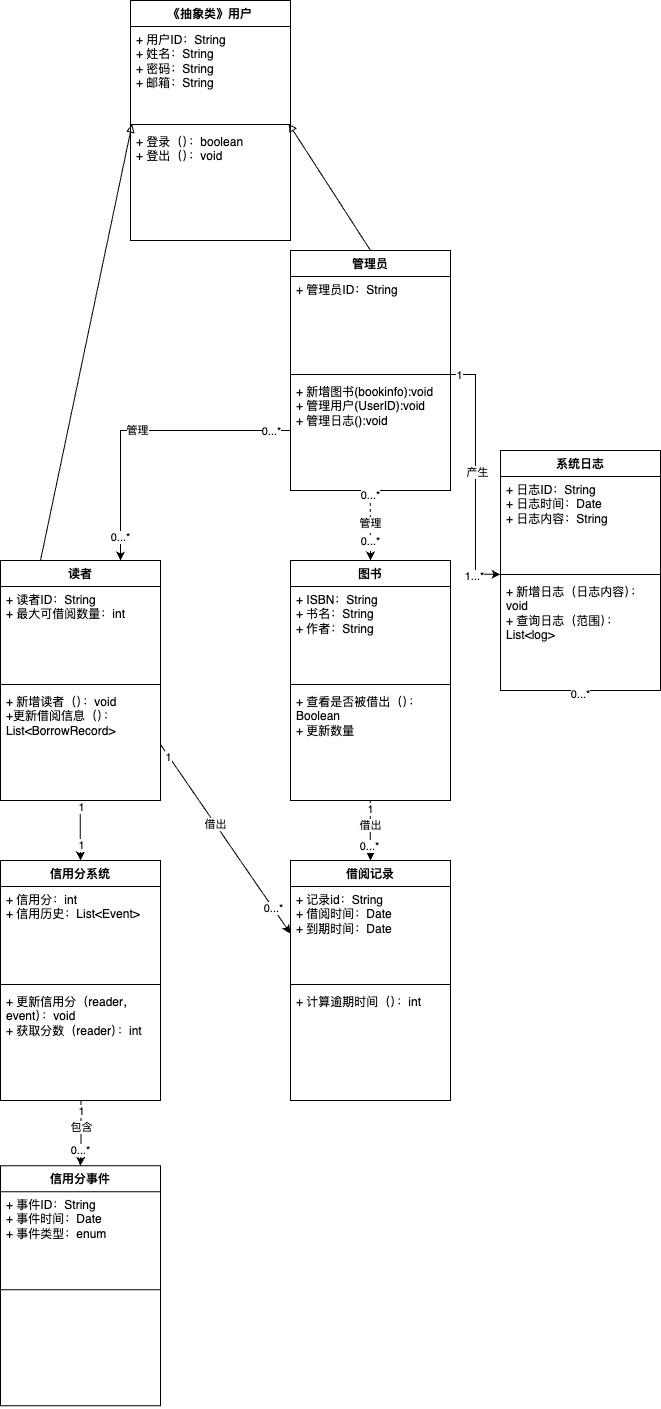

The diagram above was exported from draw.io. Its source (the exported page's mxGraphModel, read from the mxfile embedded in the PNG):
<mxGraphModel dx="2036" dy="1386" grid="1" gridSize="10" guides="1" tooltips="1" connect="1" arrows="1" fold="1" page="1" pageScale="1" pageWidth="827" pageHeight="1169" math="0" shadow="0">
  <root>
    <mxCell id="0" />
    <mxCell id="1" parent="0" />
    <mxCell id="KIFwEST2O0FUBY1d8GDg-71" value="《抽象类》用户" style="swimlane;fontStyle=1;align=center;verticalAlign=top;childLayout=stackLayout;horizontal=1;startSize=26;horizontalStack=0;resizeParent=1;resizeParentMax=0;resizeLast=0;collapsible=1;marginBottom=0;whiteSpace=wrap;html=1;" vertex="1" parent="1">
      <mxGeometry x="280" y="80" width="160" height="240" as="geometry" />
    </mxCell>
    <mxCell id="KIFwEST2O0FUBY1d8GDg-72" value="+ 用户ID：String&lt;div&gt;+ 姓名：String&lt;/div&gt;&lt;div&gt;+ 密码：String&lt;/div&gt;&lt;div&gt;+ 邮箱：String&lt;/div&gt;" style="text;strokeColor=none;fillColor=none;align=left;verticalAlign=top;spacingLeft=4;spacingRight=4;overflow=hidden;rotatable=0;points=[[0,0.5],[1,0.5]];portConstraint=eastwest;whiteSpace=wrap;html=1;" vertex="1" parent="KIFwEST2O0FUBY1d8GDg-71">
      <mxGeometry y="26" width="160" height="94" as="geometry" />
    </mxCell>
    <mxCell id="KIFwEST2O0FUBY1d8GDg-73" value="" style="line;strokeWidth=1;fillColor=none;align=left;verticalAlign=middle;spacingTop=-1;spacingLeft=3;spacingRight=3;rotatable=0;labelPosition=right;points=[];portConstraint=eastwest;strokeColor=inherit;" vertex="1" parent="KIFwEST2O0FUBY1d8GDg-71">
      <mxGeometry y="120" width="160" height="8" as="geometry" />
    </mxCell>
    <mxCell id="KIFwEST2O0FUBY1d8GDg-74" value="+ 登录（）：boolean&lt;div&gt;+ 登出（）：void&lt;/div&gt;" style="text;strokeColor=none;fillColor=none;align=left;verticalAlign=top;spacingLeft=4;spacingRight=4;overflow=hidden;rotatable=0;points=[[0,0.5],[1,0.5]];portConstraint=eastwest;whiteSpace=wrap;html=1;" vertex="1" parent="KIFwEST2O0FUBY1d8GDg-71">
      <mxGeometry y="128" width="160" height="112" as="geometry" />
    </mxCell>
    <mxCell id="KIFwEST2O0FUBY1d8GDg-99" style="edgeStyle=orthogonalEdgeStyle;rounded=0;orthogonalLoop=1;jettySize=auto;html=1;exitX=0;exitY=0.75;exitDx=0;exitDy=0;entryX=0.75;entryY=0;entryDx=0;entryDy=0;" edge="1" parent="1" source="KIFwEST2O0FUBY1d8GDg-75" target="KIFwEST2O0FUBY1d8GDg-93">
      <mxGeometry relative="1" as="geometry" />
    </mxCell>
    <mxCell id="KIFwEST2O0FUBY1d8GDg-100" value="管理" style="edgeLabel;html=1;align=center;verticalAlign=middle;resizable=0;points=[];" vertex="1" connectable="0" parent="KIFwEST2O0FUBY1d8GDg-99">
      <mxGeometry x="0.0318" y="-1" relative="1" as="geometry">
        <mxPoint as="offset" />
      </mxGeometry>
    </mxCell>
    <mxCell id="KIFwEST2O0FUBY1d8GDg-101" value="0...*" style="edgeLabel;html=1;align=center;verticalAlign=middle;resizable=0;points=[];" vertex="1" connectable="0" parent="KIFwEST2O0FUBY1d8GDg-99">
      <mxGeometry x="-0.8673" relative="1" as="geometry">
        <mxPoint as="offset" />
      </mxGeometry>
    </mxCell>
    <mxCell id="KIFwEST2O0FUBY1d8GDg-103" value="0...*" style="edgeLabel;html=1;align=center;verticalAlign=middle;resizable=0;points=[];" vertex="1" connectable="0" parent="KIFwEST2O0FUBY1d8GDg-99">
      <mxGeometry x="0.8458" y="-1" relative="1" as="geometry">
        <mxPoint as="offset" />
      </mxGeometry>
    </mxCell>
    <mxCell id="KIFwEST2O0FUBY1d8GDg-75" value="管理员" style="swimlane;fontStyle=1;align=center;verticalAlign=top;childLayout=stackLayout;horizontal=1;startSize=26;horizontalStack=0;resizeParent=1;resizeParentMax=0;resizeLast=0;collapsible=1;marginBottom=0;whiteSpace=wrap;html=1;" vertex="1" parent="1">
      <mxGeometry x="440" y="330" width="160" height="240" as="geometry" />
    </mxCell>
    <mxCell id="KIFwEST2O0FUBY1d8GDg-76" value="+ 管理员ID：String" style="text;strokeColor=none;fillColor=none;align=left;verticalAlign=top;spacingLeft=4;spacingRight=4;overflow=hidden;rotatable=0;points=[[0,0.5],[1,0.5]];portConstraint=eastwest;whiteSpace=wrap;html=1;" vertex="1" parent="KIFwEST2O0FUBY1d8GDg-75">
      <mxGeometry y="26" width="160" height="94" as="geometry" />
    </mxCell>
    <mxCell id="KIFwEST2O0FUBY1d8GDg-77" value="" style="line;strokeWidth=1;fillColor=none;align=left;verticalAlign=middle;spacingTop=-1;spacingLeft=3;spacingRight=3;rotatable=0;labelPosition=right;points=[];portConstraint=eastwest;strokeColor=inherit;" vertex="1" parent="KIFwEST2O0FUBY1d8GDg-75">
      <mxGeometry y="120" width="160" height="8" as="geometry" />
    </mxCell>
    <mxCell id="KIFwEST2O0FUBY1d8GDg-78" value="+ 新增图书(bookinfo):void&lt;div&gt;+ 管理用户(UserID):void&lt;/div&gt;&lt;div&gt;+ 管理日志():void&lt;/div&gt;" style="text;strokeColor=none;fillColor=none;align=left;verticalAlign=top;spacingLeft=4;spacingRight=4;overflow=hidden;rotatable=0;points=[[0,0.5],[1,0.5]];portConstraint=eastwest;whiteSpace=wrap;html=1;" vertex="1" parent="KIFwEST2O0FUBY1d8GDg-75">
      <mxGeometry y="128" width="160" height="112" as="geometry" />
    </mxCell>
    <mxCell id="KIFwEST2O0FUBY1d8GDg-79" style="rounded=0;orthogonalLoop=1;jettySize=auto;html=1;exitX=0.5;exitY=0;exitDx=0;exitDy=0;entryX=0.988;entryY=0.375;entryDx=0;entryDy=0;entryPerimeter=0;endArrow=block;endFill=0;" edge="1" parent="1" source="KIFwEST2O0FUBY1d8GDg-75" target="KIFwEST2O0FUBY1d8GDg-73">
      <mxGeometry relative="1" as="geometry" />
    </mxCell>
    <mxCell id="KIFwEST2O0FUBY1d8GDg-118" style="edgeStyle=orthogonalEdgeStyle;rounded=0;orthogonalLoop=1;jettySize=auto;html=1;exitX=0.498;exitY=0.997;exitDx=0;exitDy=0;exitPerimeter=0;" edge="1" parent="1" source="KIFwEST2O0FUBY1d8GDg-88" target="KIFwEST2O0FUBY1d8GDg-111">
      <mxGeometry relative="1" as="geometry" />
    </mxCell>
    <mxCell id="KIFwEST2O0FUBY1d8GDg-119" value="1" style="edgeLabel;html=1;align=center;verticalAlign=middle;resizable=0;points=[];" vertex="1" connectable="0" parent="KIFwEST2O0FUBY1d8GDg-118">
      <mxGeometry x="-0.7345" y="-1" relative="1" as="geometry">
        <mxPoint as="offset" />
      </mxGeometry>
    </mxCell>
    <mxCell id="KIFwEST2O0FUBY1d8GDg-120" value="0...*" style="edgeLabel;html=1;align=center;verticalAlign=middle;resizable=0;points=[];" vertex="1" connectable="0" parent="KIFwEST2O0FUBY1d8GDg-118">
      <mxGeometry x="0.4871" y="-2" relative="1" as="geometry">
        <mxPoint as="offset" />
      </mxGeometry>
    </mxCell>
    <mxCell id="KIFwEST2O0FUBY1d8GDg-121" value="借出" style="edgeLabel;html=1;align=center;verticalAlign=middle;resizable=0;points=[];" vertex="1" connectable="0" parent="KIFwEST2O0FUBY1d8GDg-118">
      <mxGeometry x="-0.2254" y="-1" relative="1" as="geometry">
        <mxPoint as="offset" />
      </mxGeometry>
    </mxCell>
    <mxCell id="KIFwEST2O0FUBY1d8GDg-85" value="图书" style="swimlane;fontStyle=1;align=center;verticalAlign=top;childLayout=stackLayout;horizontal=1;startSize=26;horizontalStack=0;resizeParent=1;resizeParentMax=0;resizeLast=0;collapsible=1;marginBottom=0;whiteSpace=wrap;html=1;" vertex="1" parent="1">
      <mxGeometry x="440" y="640" width="160" height="240" as="geometry" />
    </mxCell>
    <mxCell id="KIFwEST2O0FUBY1d8GDg-86" value="+ ISBN：String&lt;div&gt;+ 书名：String&lt;/div&gt;&lt;div&gt;+ 作者：String&lt;/div&gt;" style="text;strokeColor=none;fillColor=none;align=left;verticalAlign=top;spacingLeft=4;spacingRight=4;overflow=hidden;rotatable=0;points=[[0,0.5],[1,0.5]];portConstraint=eastwest;whiteSpace=wrap;html=1;" vertex="1" parent="KIFwEST2O0FUBY1d8GDg-85">
      <mxGeometry y="26" width="160" height="94" as="geometry" />
    </mxCell>
    <mxCell id="KIFwEST2O0FUBY1d8GDg-87" value="" style="line;strokeWidth=1;fillColor=none;align=left;verticalAlign=middle;spacingTop=-1;spacingLeft=3;spacingRight=3;rotatable=0;labelPosition=right;points=[];portConstraint=eastwest;strokeColor=inherit;" vertex="1" parent="KIFwEST2O0FUBY1d8GDg-85">
      <mxGeometry y="120" width="160" height="8" as="geometry" />
    </mxCell>
    <mxCell id="KIFwEST2O0FUBY1d8GDg-88" value="+ 查看是否被借出（）：Boolean&lt;div&gt;+ 更新数量&lt;/div&gt;" style="text;strokeColor=none;fillColor=none;align=left;verticalAlign=top;spacingLeft=4;spacingRight=4;overflow=hidden;rotatable=0;points=[[0,0.5],[1,0.5]];portConstraint=eastwest;whiteSpace=wrap;html=1;" vertex="1" parent="KIFwEST2O0FUBY1d8GDg-85">
      <mxGeometry y="128" width="160" height="112" as="geometry" />
    </mxCell>
    <mxCell id="KIFwEST2O0FUBY1d8GDg-89" style="edgeStyle=orthogonalEdgeStyle;rounded=0;orthogonalLoop=1;jettySize=auto;html=1;exitX=0.499;exitY=1.004;exitDx=0;exitDy=0;exitPerimeter=0;dashed=1;" edge="1" parent="1" source="KIFwEST2O0FUBY1d8GDg-78" target="KIFwEST2O0FUBY1d8GDg-85">
      <mxGeometry relative="1" as="geometry" />
    </mxCell>
    <mxCell id="KIFwEST2O0FUBY1d8GDg-90" value="管理" style="edgeLabel;html=1;align=center;verticalAlign=middle;resizable=0;points=[];" vertex="1" connectable="0" parent="KIFwEST2O0FUBY1d8GDg-89">
      <mxGeometry x="-0.1062" y="-1" relative="1" as="geometry">
        <mxPoint as="offset" />
      </mxGeometry>
    </mxCell>
    <mxCell id="KIFwEST2O0FUBY1d8GDg-91" value="0...*" style="edgeLabel;html=1;align=center;verticalAlign=middle;resizable=0;points=[];" vertex="1" connectable="0" parent="KIFwEST2O0FUBY1d8GDg-89">
      <mxGeometry x="-0.9113" y="-1" relative="1" as="geometry">
        <mxPoint as="offset" />
      </mxGeometry>
    </mxCell>
    <mxCell id="KIFwEST2O0FUBY1d8GDg-92" value="0...*" style="edgeLabel;html=1;align=center;verticalAlign=middle;resizable=0;points=[];" vertex="1" connectable="0" parent="KIFwEST2O0FUBY1d8GDg-89">
      <mxGeometry x="0.6713" y="-1" relative="1" as="geometry">
        <mxPoint y="-8" as="offset" />
      </mxGeometry>
    </mxCell>
    <mxCell id="KIFwEST2O0FUBY1d8GDg-98" style="rounded=0;orthogonalLoop=1;jettySize=auto;html=1;exitX=0.25;exitY=0;exitDx=0;exitDy=0;entryX=0.01;entryY=0.447;entryDx=0;entryDy=0;entryPerimeter=0;endArrow=block;endFill=0;" edge="1" parent="1" source="KIFwEST2O0FUBY1d8GDg-93" target="KIFwEST2O0FUBY1d8GDg-73">
      <mxGeometry relative="1" as="geometry" />
    </mxCell>
    <mxCell id="KIFwEST2O0FUBY1d8GDg-108" style="edgeStyle=orthogonalEdgeStyle;rounded=0;orthogonalLoop=1;jettySize=auto;html=1;exitX=0.498;exitY=1.004;exitDx=0;exitDy=0;exitPerimeter=0;" edge="1" parent="1" source="KIFwEST2O0FUBY1d8GDg-96" target="KIFwEST2O0FUBY1d8GDg-104">
      <mxGeometry relative="1" as="geometry" />
    </mxCell>
    <mxCell id="KIFwEST2O0FUBY1d8GDg-109" value="1" style="edgeLabel;html=1;align=center;verticalAlign=middle;resizable=0;points=[];" vertex="1" connectable="0" parent="KIFwEST2O0FUBY1d8GDg-108">
      <mxGeometry x="-0.7865" relative="1" as="geometry">
        <mxPoint as="offset" />
      </mxGeometry>
    </mxCell>
    <mxCell id="KIFwEST2O0FUBY1d8GDg-110" value="1" style="edgeLabel;html=1;align=center;verticalAlign=middle;resizable=0;points=[];" vertex="1" connectable="0" parent="KIFwEST2O0FUBY1d8GDg-108">
      <mxGeometry x="0.4901" relative="1" as="geometry">
        <mxPoint as="offset" />
      </mxGeometry>
    </mxCell>
    <mxCell id="KIFwEST2O0FUBY1d8GDg-93" value="读者" style="swimlane;fontStyle=1;align=center;verticalAlign=top;childLayout=stackLayout;horizontal=1;startSize=26;horizontalStack=0;resizeParent=1;resizeParentMax=0;resizeLast=0;collapsible=1;marginBottom=0;whiteSpace=wrap;html=1;" vertex="1" parent="1">
      <mxGeometry x="150" y="640.003432824113" width="160" height="240" as="geometry" />
    </mxCell>
    <mxCell id="KIFwEST2O0FUBY1d8GDg-94" value="+ 读者ID：String&lt;div&gt;+ 最大可借阅数量：int&lt;/div&gt;" style="text;strokeColor=none;fillColor=none;align=left;verticalAlign=top;spacingLeft=4;spacingRight=4;overflow=hidden;rotatable=0;points=[[0,0.5],[1,0.5]];portConstraint=eastwest;whiteSpace=wrap;html=1;" vertex="1" parent="KIFwEST2O0FUBY1d8GDg-93">
      <mxGeometry y="26" width="160" height="94" as="geometry" />
    </mxCell>
    <mxCell id="KIFwEST2O0FUBY1d8GDg-95" value="" style="line;strokeWidth=1;fillColor=none;align=left;verticalAlign=middle;spacingTop=-1;spacingLeft=3;spacingRight=3;rotatable=0;labelPosition=right;points=[];portConstraint=eastwest;strokeColor=inherit;" vertex="1" parent="KIFwEST2O0FUBY1d8GDg-93">
      <mxGeometry y="120" width="160" height="8" as="geometry" />
    </mxCell>
    <mxCell id="KIFwEST2O0FUBY1d8GDg-96" value="+ 新增读者（）：void&lt;div&gt;+更新借阅信息（）：List&amp;lt;BorrowRecord&amp;gt;&lt;/div&gt;" style="text;strokeColor=none;fillColor=none;align=left;verticalAlign=top;spacingLeft=4;spacingRight=4;overflow=hidden;rotatable=0;points=[[0,0.5],[1,0.5]];portConstraint=eastwest;whiteSpace=wrap;html=1;" vertex="1" parent="KIFwEST2O0FUBY1d8GDg-93">
      <mxGeometry y="128" width="160" height="112" as="geometry" />
    </mxCell>
    <mxCell id="KIFwEST2O0FUBY1d8GDg-104" value="信用分系统" style="swimlane;fontStyle=1;align=center;verticalAlign=top;childLayout=stackLayout;horizontal=1;startSize=26;horizontalStack=0;resizeParent=1;resizeParentMax=0;resizeLast=0;collapsible=1;marginBottom=0;whiteSpace=wrap;html=1;" vertex="1" parent="1">
      <mxGeometry x="150" y="940" width="160" height="240" as="geometry" />
    </mxCell>
    <mxCell id="KIFwEST2O0FUBY1d8GDg-105" value="+ 信用分：int&lt;div&gt;+ 信用历史：List&amp;lt;Event&amp;gt;&lt;/div&gt;" style="text;strokeColor=none;fillColor=none;align=left;verticalAlign=top;spacingLeft=4;spacingRight=4;overflow=hidden;rotatable=0;points=[[0,0.5],[1,0.5]];portConstraint=eastwest;whiteSpace=wrap;html=1;" vertex="1" parent="KIFwEST2O0FUBY1d8GDg-104">
      <mxGeometry y="26" width="160" height="94" as="geometry" />
    </mxCell>
    <mxCell id="KIFwEST2O0FUBY1d8GDg-106" value="" style="line;strokeWidth=1;fillColor=none;align=left;verticalAlign=middle;spacingTop=-1;spacingLeft=3;spacingRight=3;rotatable=0;labelPosition=right;points=[];portConstraint=eastwest;strokeColor=inherit;" vertex="1" parent="KIFwEST2O0FUBY1d8GDg-104">
      <mxGeometry y="120" width="160" height="8" as="geometry" />
    </mxCell>
    <mxCell id="KIFwEST2O0FUBY1d8GDg-107" value="+ 更新信用分（reader，event）：void&lt;div&gt;+ 获取分数（reader）：int&lt;br&gt;&lt;/div&gt;&lt;div&gt;&lt;br&gt;&lt;/div&gt;" style="text;strokeColor=none;fillColor=none;align=left;verticalAlign=top;spacingLeft=4;spacingRight=4;overflow=hidden;rotatable=0;points=[[0,0.5],[1,0.5]];portConstraint=eastwest;whiteSpace=wrap;html=1;" vertex="1" parent="KIFwEST2O0FUBY1d8GDg-104">
      <mxGeometry y="128" width="160" height="112" as="geometry" />
    </mxCell>
    <mxCell id="KIFwEST2O0FUBY1d8GDg-111" value="借阅记录" style="swimlane;fontStyle=1;align=center;verticalAlign=top;childLayout=stackLayout;horizontal=1;startSize=26;horizontalStack=0;resizeParent=1;resizeParentMax=0;resizeLast=0;collapsible=1;marginBottom=0;whiteSpace=wrap;html=1;" vertex="1" parent="1">
      <mxGeometry x="440" y="940" width="160" height="240" as="geometry" />
    </mxCell>
    <mxCell id="KIFwEST2O0FUBY1d8GDg-112" value="+ 记录id：String&lt;div&gt;+ 借阅时间：Date&lt;/div&gt;&lt;div&gt;+ 到期时间：Date&lt;/div&gt;" style="text;strokeColor=none;fillColor=none;align=left;verticalAlign=top;spacingLeft=4;spacingRight=4;overflow=hidden;rotatable=0;points=[[0,0.5],[1,0.5]];portConstraint=eastwest;whiteSpace=wrap;html=1;" vertex="1" parent="KIFwEST2O0FUBY1d8GDg-111">
      <mxGeometry y="26" width="160" height="94" as="geometry" />
    </mxCell>
    <mxCell id="KIFwEST2O0FUBY1d8GDg-113" value="" style="line;strokeWidth=1;fillColor=none;align=left;verticalAlign=middle;spacingTop=-1;spacingLeft=3;spacingRight=3;rotatable=0;labelPosition=right;points=[];portConstraint=eastwest;strokeColor=inherit;" vertex="1" parent="KIFwEST2O0FUBY1d8GDg-111">
      <mxGeometry y="120" width="160" height="8" as="geometry" />
    </mxCell>
    <mxCell id="KIFwEST2O0FUBY1d8GDg-114" value="&lt;div&gt;+ 计算逾期时间（）：int&lt;/div&gt;" style="text;strokeColor=none;fillColor=none;align=left;verticalAlign=top;spacingLeft=4;spacingRight=4;overflow=hidden;rotatable=0;points=[[0,0.5],[1,0.5]];portConstraint=eastwest;whiteSpace=wrap;html=1;" vertex="1" parent="KIFwEST2O0FUBY1d8GDg-111">
      <mxGeometry y="128" width="160" height="112" as="geometry" />
    </mxCell>
    <mxCell id="KIFwEST2O0FUBY1d8GDg-115" style="rounded=0;orthogonalLoop=1;jettySize=auto;html=1;exitX=1;exitY=0.5;exitDx=0;exitDy=0;entryX=0;entryY=0.5;entryDx=0;entryDy=0;" edge="1" parent="1" source="KIFwEST2O0FUBY1d8GDg-96" target="KIFwEST2O0FUBY1d8GDg-112">
      <mxGeometry relative="1" as="geometry" />
    </mxCell>
    <mxCell id="KIFwEST2O0FUBY1d8GDg-116" value="1" style="edgeLabel;html=1;align=center;verticalAlign=middle;resizable=0;points=[];" vertex="1" connectable="0" parent="KIFwEST2O0FUBY1d8GDg-115">
      <mxGeometry x="-0.8792" y="-1" relative="1" as="geometry">
        <mxPoint as="offset" />
      </mxGeometry>
    </mxCell>
    <mxCell id="KIFwEST2O0FUBY1d8GDg-117" value="0...*" style="edgeLabel;html=1;align=center;verticalAlign=middle;resizable=0;points=[];" vertex="1" connectable="0" parent="KIFwEST2O0FUBY1d8GDg-115">
      <mxGeometry x="0.7184" relative="1" as="geometry">
        <mxPoint as="offset" />
      </mxGeometry>
    </mxCell>
    <mxCell id="KIFwEST2O0FUBY1d8GDg-122" value="借出" style="edgeLabel;html=1;align=center;verticalAlign=middle;resizable=0;points=[];" vertex="1" connectable="0" parent="KIFwEST2O0FUBY1d8GDg-115">
      <mxGeometry x="-0.1674" relative="1" as="geometry">
        <mxPoint as="offset" />
      </mxGeometry>
    </mxCell>
    <mxCell id="KIFwEST2O0FUBY1d8GDg-123" value="系统日志" style="swimlane;fontStyle=1;align=center;verticalAlign=top;childLayout=stackLayout;horizontal=1;startSize=26;horizontalStack=0;resizeParent=1;resizeParentMax=0;resizeLast=0;collapsible=1;marginBottom=0;whiteSpace=wrap;html=1;" vertex="1" parent="1">
      <mxGeometry x="650" y="530" width="160" height="240" as="geometry" />
    </mxCell>
    <mxCell id="KIFwEST2O0FUBY1d8GDg-124" value="+ 日志ID：String&lt;div&gt;+ 日志时间：Date&lt;/div&gt;&lt;div&gt;+ 日志内容：String&lt;/div&gt;" style="text;strokeColor=none;fillColor=none;align=left;verticalAlign=top;spacingLeft=4;spacingRight=4;overflow=hidden;rotatable=0;points=[[0,0.5],[1,0.5]];portConstraint=eastwest;whiteSpace=wrap;html=1;" vertex="1" parent="KIFwEST2O0FUBY1d8GDg-123">
      <mxGeometry y="26" width="160" height="94" as="geometry" />
    </mxCell>
    <mxCell id="KIFwEST2O0FUBY1d8GDg-125" value="" style="line;strokeWidth=1;fillColor=none;align=left;verticalAlign=middle;spacingTop=-1;spacingLeft=3;spacingRight=3;rotatable=0;labelPosition=right;points=[];portConstraint=eastwest;strokeColor=inherit;" vertex="1" parent="KIFwEST2O0FUBY1d8GDg-123">
      <mxGeometry y="120" width="160" height="8" as="geometry" />
    </mxCell>
    <mxCell id="KIFwEST2O0FUBY1d8GDg-126" value="+ 新增日志（日志内容）：void&lt;div&gt;+ 查询日志（范围）：List&amp;lt;log&amp;gt;&lt;/div&gt;" style="text;strokeColor=none;fillColor=none;align=left;verticalAlign=top;spacingLeft=4;spacingRight=4;overflow=hidden;rotatable=0;points=[[0,0.5],[1,0.5]];portConstraint=eastwest;whiteSpace=wrap;html=1;" vertex="1" parent="KIFwEST2O0FUBY1d8GDg-123">
      <mxGeometry y="128" width="160" height="112" as="geometry" />
    </mxCell>
    <mxCell id="KIFwEST2O0FUBY1d8GDg-127" value="0...*" style="edgeLabel;html=1;align=center;verticalAlign=middle;resizable=0;points=[];" vertex="1" connectable="0" parent="1">
      <mxGeometry x="728.8390557943501" y="773.3048122100163" as="geometry" />
    </mxCell>
    <mxCell id="KIFwEST2O0FUBY1d8GDg-128" style="edgeStyle=orthogonalEdgeStyle;rounded=0;orthogonalLoop=1;jettySize=auto;html=1;exitX=0.998;exitY=0.5;exitDx=0;exitDy=0;entryX=0;entryY=0.477;entryDx=0;entryDy=0;entryPerimeter=0;exitPerimeter=0;" edge="1" parent="1" source="KIFwEST2O0FUBY1d8GDg-77" target="KIFwEST2O0FUBY1d8GDg-125">
      <mxGeometry relative="1" as="geometry" />
    </mxCell>
    <mxCell id="KIFwEST2O0FUBY1d8GDg-129" value="产生" style="edgeLabel;html=1;align=center;verticalAlign=middle;resizable=0;points=[];" vertex="1" connectable="0" parent="KIFwEST2O0FUBY1d8GDg-128">
      <mxGeometry x="-0.0227" y="1" relative="1" as="geometry">
        <mxPoint as="offset" />
      </mxGeometry>
    </mxCell>
    <mxCell id="KIFwEST2O0FUBY1d8GDg-130" value="1" style="edgeLabel;html=1;align=center;verticalAlign=middle;resizable=0;points=[];" vertex="1" connectable="0" parent="KIFwEST2O0FUBY1d8GDg-128">
      <mxGeometry x="-0.9284" relative="1" as="geometry">
        <mxPoint as="offset" />
      </mxGeometry>
    </mxCell>
    <mxCell id="KIFwEST2O0FUBY1d8GDg-131" value="1...*" style="edgeLabel;html=1;align=center;verticalAlign=middle;resizable=0;points=[];" vertex="1" connectable="0" parent="KIFwEST2O0FUBY1d8GDg-128">
      <mxGeometry x="0.8001" y="-3" relative="1" as="geometry">
        <mxPoint x="-3" y="-2" as="offset" />
      </mxGeometry>
    </mxCell>
    <mxCell id="KIFwEST2O0FUBY1d8GDg-133" value="信用分事件" style="swimlane;fontStyle=1;align=center;verticalAlign=top;childLayout=stackLayout;horizontal=1;startSize=26;horizontalStack=0;resizeParent=1;resizeParentMax=0;resizeLast=0;collapsible=1;marginBottom=0;whiteSpace=wrap;html=1;" vertex="1" parent="1">
      <mxGeometry x="150" y="1245.2758777173335" width="160" height="240" as="geometry" />
    </mxCell>
    <mxCell id="KIFwEST2O0FUBY1d8GDg-134" value="+ 事件ID：String&lt;div&gt;+ 事件时间：Date&lt;/div&gt;&lt;div&gt;+ 事件类型：enum&lt;/div&gt;" style="text;strokeColor=none;fillColor=none;align=left;verticalAlign=top;spacingLeft=4;spacingRight=4;overflow=hidden;rotatable=0;points=[[0,0.5],[1,0.5]];portConstraint=eastwest;whiteSpace=wrap;html=1;" vertex="1" parent="KIFwEST2O0FUBY1d8GDg-133">
      <mxGeometry y="26" width="160" height="94" as="geometry" />
    </mxCell>
    <mxCell id="KIFwEST2O0FUBY1d8GDg-135" value="" style="line;strokeWidth=1;fillColor=none;align=left;verticalAlign=middle;spacingTop=-1;spacingLeft=3;spacingRight=3;rotatable=0;labelPosition=right;points=[];portConstraint=eastwest;strokeColor=inherit;" vertex="1" parent="KIFwEST2O0FUBY1d8GDg-133">
      <mxGeometry y="120" width="160" height="8" as="geometry" />
    </mxCell>
    <mxCell id="KIFwEST2O0FUBY1d8GDg-136" value="&lt;div&gt;&lt;br&gt;&lt;/div&gt;" style="text;strokeColor=none;fillColor=none;align=left;verticalAlign=top;spacingLeft=4;spacingRight=4;overflow=hidden;rotatable=0;points=[[0,0.5],[1,0.5]];portConstraint=eastwest;whiteSpace=wrap;html=1;" vertex="1" parent="KIFwEST2O0FUBY1d8GDg-133">
      <mxGeometry y="128" width="160" height="112" as="geometry" />
    </mxCell>
    <mxCell id="KIFwEST2O0FUBY1d8GDg-137" style="edgeStyle=orthogonalEdgeStyle;rounded=0;orthogonalLoop=1;jettySize=auto;html=1;exitX=0.503;exitY=1;exitDx=0;exitDy=0;exitPerimeter=0;" edge="1" parent="1" source="KIFwEST2O0FUBY1d8GDg-107" target="KIFwEST2O0FUBY1d8GDg-133">
      <mxGeometry relative="1" as="geometry" />
    </mxCell>
    <mxCell id="KIFwEST2O0FUBY1d8GDg-140" value="1" style="edgeLabel;html=1;align=center;verticalAlign=middle;resizable=0;points=[];" vertex="1" connectable="0" parent="KIFwEST2O0FUBY1d8GDg-137">
      <mxGeometry x="-0.7047" y="-1" relative="1" as="geometry">
        <mxPoint as="offset" />
      </mxGeometry>
    </mxCell>
    <mxCell id="KIFwEST2O0FUBY1d8GDg-141" value="0...*" style="edgeLabel;html=1;align=center;verticalAlign=middle;resizable=0;points=[];" vertex="1" connectable="0" parent="KIFwEST2O0FUBY1d8GDg-137">
      <mxGeometry x="0.5096" y="-1" relative="1" as="geometry">
        <mxPoint as="offset" />
      </mxGeometry>
    </mxCell>
    <mxCell id="KIFwEST2O0FUBY1d8GDg-142" value="包含" style="edgeLabel;html=1;align=center;verticalAlign=middle;resizable=0;points=[];" vertex="1" connectable="0" parent="KIFwEST2O0FUBY1d8GDg-137">
      <mxGeometry x="-0.201" y="-1" relative="1" as="geometry">
        <mxPoint as="offset" />
      </mxGeometry>
    </mxCell>
  </root>
</mxGraphModel>